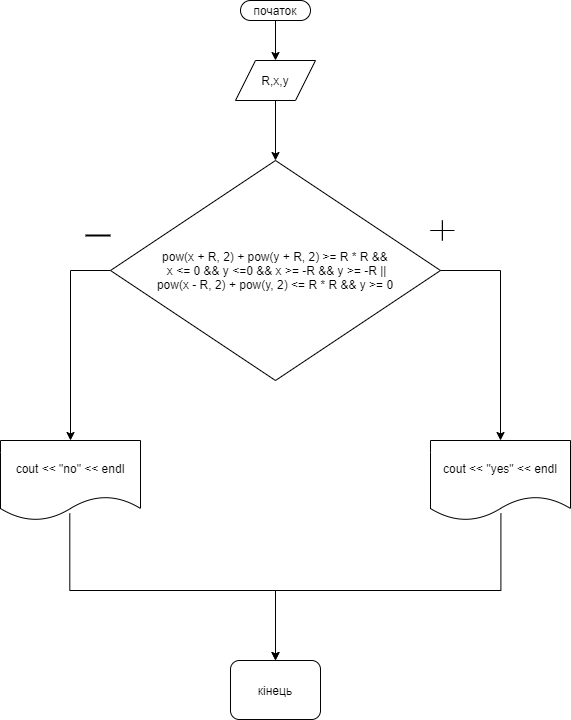

The diagram above was exported from draw.io. Its source (the exported page's mxGraphModel, read from the mxfile embedded in the PNG):
<mxGraphModel dx="1176" dy="644" grid="1" gridSize="10" guides="1" tooltips="1" connect="1" arrows="1" fold="1" page="1" pageScale="1" pageWidth="827" pageHeight="1169" math="0" shadow="0">
  <root>
    <mxCell id="0" />
    <mxCell id="1" parent="0" />
    <mxCell id="NlXTkn-k8w0NMYWeLRDL-2" value="початок" style="rounded=1;whiteSpace=wrap;html=1;arcSize=50;" vertex="1" parent="1">
      <mxGeometry x="350" width="70" height="20" as="geometry" />
    </mxCell>
    <mxCell id="NlXTkn-k8w0NMYWeLRDL-7" value="&lt;div&gt;pow(x + R, 2) + pow(y + R, 2) &amp;gt;= R * R &amp;amp;&amp;amp;&lt;/div&gt;&lt;div&gt;&amp;nbsp;x &amp;lt;= 0 &amp;amp;&amp;amp; y &amp;lt;=0 &amp;amp;&amp;amp; x &amp;gt;= -R &amp;amp;&amp;amp; y &amp;gt;= -R ||&lt;/div&gt;&lt;div&gt;&lt;span&gt;&#09;&#09;&#09;&lt;/span&gt;pow(x - R, 2) + pow(y, 2) &amp;lt;= R * R &amp;amp;&amp;amp; y &amp;gt;= 0&lt;/div&gt;" style="rhombus;whiteSpace=wrap;html=1;" vertex="1" parent="1">
      <mxGeometry x="220" y="160" width="330" height="220" as="geometry" />
    </mxCell>
    <mxCell id="NlXTkn-k8w0NMYWeLRDL-12" value="" style="endArrow=classic;html=1;exitX=0.5;exitY=1;exitDx=0;exitDy=0;entryX=0.5;entryY=0;entryDx=0;entryDy=0;" edge="1" parent="1" source="NlXTkn-k8w0NMYWeLRDL-2" target="NlXTkn-k8w0NMYWeLRDL-30">
      <mxGeometry width="50" height="50" relative="1" as="geometry">
        <mxPoint x="420" y="50" as="sourcePoint" />
        <mxPoint x="385" y="60" as="targetPoint" />
      </mxGeometry>
    </mxCell>
    <mxCell id="NlXTkn-k8w0NMYWeLRDL-13" value="кінець" style="rounded=1;whiteSpace=wrap;html=1;" vertex="1" parent="1">
      <mxGeometry x="340" y="660" width="90" height="59" as="geometry" />
    </mxCell>
    <mxCell id="NlXTkn-k8w0NMYWeLRDL-14" value="" style="line;strokeWidth=2;html=1;" vertex="1" parent="1">
      <mxGeometry x="195" y="230" width="25" height="10" as="geometry" />
    </mxCell>
    <mxCell id="NlXTkn-k8w0NMYWeLRDL-16" value="" style="shape=cross;whiteSpace=wrap;html=1;size=0;" vertex="1" parent="1">
      <mxGeometry x="540" y="220" width="23.75" height="20" as="geometry" />
    </mxCell>
    <mxCell id="NlXTkn-k8w0NMYWeLRDL-30" value="R,x,y" style="shape=parallelogram;perimeter=parallelogramPerimeter;whiteSpace=wrap;html=1;fixedSize=1;hachureGap=4;pointerEvents=0;" vertex="1" parent="1">
      <mxGeometry x="345" y="60" width="80" height="40" as="geometry" />
    </mxCell>
    <mxCell id="NlXTkn-k8w0NMYWeLRDL-37" value="&lt;span&gt;cout &amp;lt;&amp;lt; &quot;no&quot; &amp;lt;&amp;lt; endl&lt;/span&gt;" style="shape=document;whiteSpace=wrap;html=1;boundedLbl=1;hachureGap=4;pointerEvents=0;" vertex="1" parent="1">
      <mxGeometry x="110" y="440" width="140" height="80" as="geometry" />
    </mxCell>
    <mxCell id="NlXTkn-k8w0NMYWeLRDL-38" value="&lt;span&gt;cout &amp;lt;&amp;lt; &quot;yes&quot; &amp;lt;&amp;lt; endl&lt;/span&gt;" style="shape=document;whiteSpace=wrap;html=1;boundedLbl=1;hachureGap=4;pointerEvents=0;" vertex="1" parent="1">
      <mxGeometry x="540" y="440" width="140" height="80" as="geometry" />
    </mxCell>
    <mxCell id="NlXTkn-k8w0NMYWeLRDL-43" value="" style="endArrow=classic;html=1;exitX=0.5;exitY=1;exitDx=0;exitDy=0;entryX=0.5;entryY=0;entryDx=0;entryDy=0;" edge="1" parent="1" source="NlXTkn-k8w0NMYWeLRDL-30" target="NlXTkn-k8w0NMYWeLRDL-7">
      <mxGeometry width="50" height="50" relative="1" as="geometry">
        <mxPoint x="395" y="30" as="sourcePoint" />
        <mxPoint x="395" y="70" as="targetPoint" />
      </mxGeometry>
    </mxCell>
    <mxCell id="NlXTkn-k8w0NMYWeLRDL-45" style="edgeStyle=orthogonalEdgeStyle;rounded=0;orthogonalLoop=1;jettySize=auto;html=1;exitX=0;exitY=0.5;exitDx=0;exitDy=0;entryX=0.5;entryY=0;entryDx=0;entryDy=0;" edge="1" parent="1" source="NlXTkn-k8w0NMYWeLRDL-7" target="NlXTkn-k8w0NMYWeLRDL-37">
      <mxGeometry relative="1" as="geometry">
        <mxPoint x="120" y="280" as="sourcePoint" />
        <mxPoint x="180" y="609.9999999999998" as="targetPoint" />
      </mxGeometry>
    </mxCell>
    <mxCell id="NlXTkn-k8w0NMYWeLRDL-46" style="edgeStyle=orthogonalEdgeStyle;rounded=0;orthogonalLoop=1;jettySize=auto;html=1;exitX=1;exitY=0.5;exitDx=0;exitDy=0;entryX=0.5;entryY=0;entryDx=0;entryDy=0;" edge="1" parent="1" source="NlXTkn-k8w0NMYWeLRDL-7" target="NlXTkn-k8w0NMYWeLRDL-38">
      <mxGeometry relative="1" as="geometry">
        <mxPoint x="570" y="290" as="sourcePoint" />
        <mxPoint x="630" y="619.9999999999998" as="targetPoint" />
      </mxGeometry>
    </mxCell>
    <mxCell id="NlXTkn-k8w0NMYWeLRDL-57" style="edgeStyle=orthogonalEdgeStyle;rounded=0;orthogonalLoop=1;jettySize=auto;html=1;exitX=0.495;exitY=0.912;exitDx=0;exitDy=0;entryX=0.5;entryY=0;entryDx=0;entryDy=0;exitPerimeter=0;" edge="1" parent="1" source="NlXTkn-k8w0NMYWeLRDL-37" target="NlXTkn-k8w0NMYWeLRDL-13">
      <mxGeometry relative="1" as="geometry">
        <mxPoint x="580" y="300" as="sourcePoint" />
        <mxPoint x="640" y="629.9999999999998" as="targetPoint" />
        <Array as="points">
          <mxPoint x="179" y="590" />
          <mxPoint x="385" y="590" />
        </Array>
      </mxGeometry>
    </mxCell>
    <mxCell id="NlXTkn-k8w0NMYWeLRDL-58" style="edgeStyle=orthogonalEdgeStyle;rounded=0;orthogonalLoop=1;jettySize=auto;html=1;exitX=0.503;exitY=0.912;exitDx=0;exitDy=0;entryX=0.5;entryY=0;entryDx=0;entryDy=0;exitPerimeter=0;" edge="1" parent="1" source="NlXTkn-k8w0NMYWeLRDL-38" target="NlXTkn-k8w0NMYWeLRDL-13">
      <mxGeometry relative="1" as="geometry">
        <mxPoint x="590" y="310" as="sourcePoint" />
        <mxPoint x="650" y="639.9999999999998" as="targetPoint" />
        <Array as="points">
          <mxPoint x="610" y="590" />
          <mxPoint x="385" y="590" />
        </Array>
      </mxGeometry>
    </mxCell>
  </root>
</mxGraphModel>